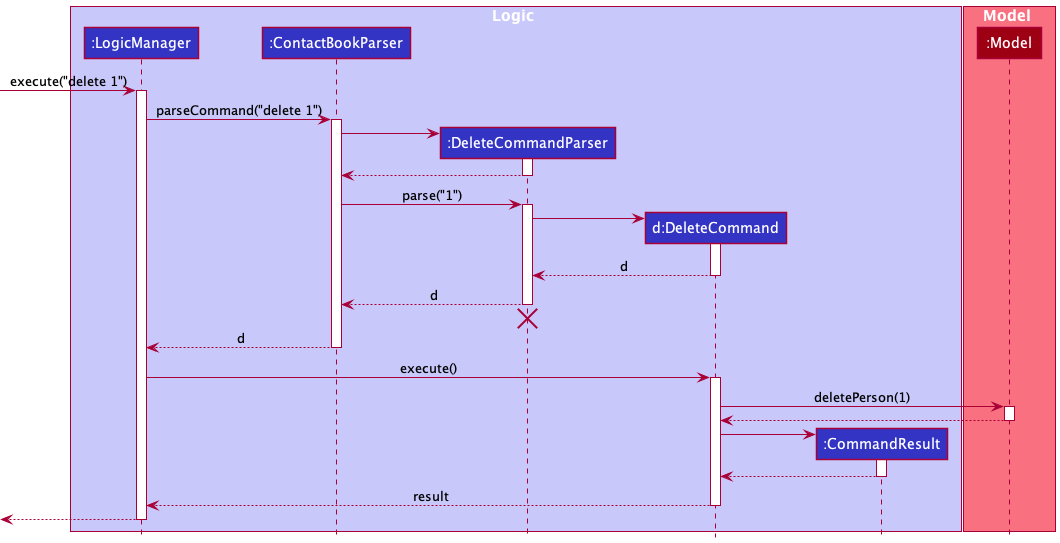

The diagram above was rendered by PlantUML. Its source (embedded in the PNG):
@startuml
!include style.puml

box Logic LOGIC_COLOR_T1
participant ":LogicManager" as LogicManager LOGIC_COLOR
participant ":ContactBookParser" as ContactBookParser LOGIC_COLOR
participant ":DeleteCommandParser" as DeleteCommandParser LOGIC_COLOR
participant "d:DeleteCommand" as DeleteCommand LOGIC_COLOR
participant ":CommandResult" as CommandResult LOGIC_COLOR
end box

box Model MODEL_COLOR_T1
participant ":Model" as Model MODEL_COLOR
end box

[-> LogicManager : execute("delete 1")
activate LogicManager

LogicManager -> ContactBookParser : parseCommand("delete 1")
activate ContactBookParser

create DeleteCommandParser
ContactBookParser -> DeleteCommandParser
activate DeleteCommandParser

DeleteCommandParser -->ContactBookParser
deactivate DeleteCommandParser

ContactBookParser -> DeleteCommandParser : parse("1")
activate DeleteCommandParser

create DeleteCommand
DeleteCommandParser -> DeleteCommand
activate DeleteCommand

DeleteCommand --> DeleteCommandParser : d
deactivate DeleteCommand

DeleteCommandParser --> ContactBookParser : d
deactivate DeleteCommandParser
'Hidden arrow to position the destroy marker below the end of the activation bar.
DeleteCommandParser -[hidden]-> ContactBookParser
destroy DeleteCommandParser

ContactBookParser --> LogicManager : d
deactivate ContactBookParser

LogicManager -> DeleteCommand : execute()
activate DeleteCommand

DeleteCommand -> Model : deletePerson(1)
activate Model

Model --> DeleteCommand
deactivate Model

create CommandResult
DeleteCommand -> CommandResult
activate CommandResult

CommandResult --> DeleteCommand
deactivate CommandResult

DeleteCommand --> LogicManager : result
deactivate DeleteCommand

[<--LogicManager
deactivate LogicManager
@enduml